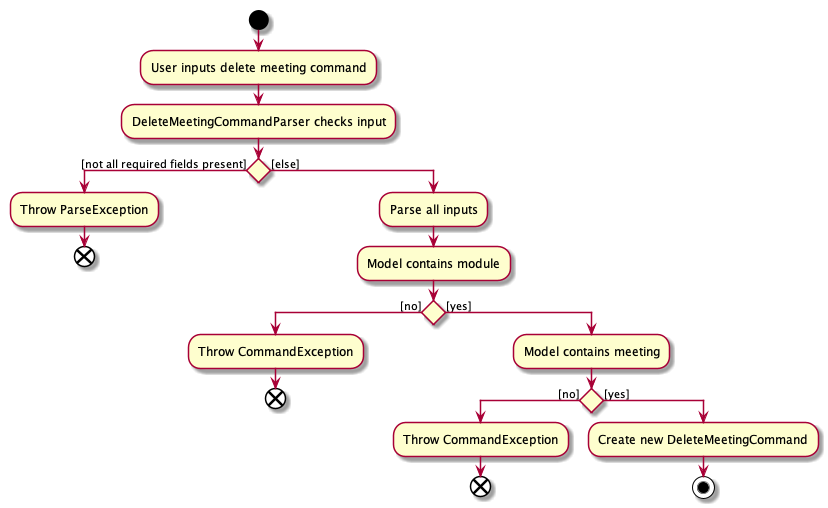

The diagram above was rendered by PlantUML. Its source (embedded in the PNG):
@startuml
start
:User inputs delete meeting command;
:DeleteMeetingCommandParser checks input;
if () then ([not all required fields present])
    :Throw ParseException;
    end
else ([else])
    :Parse all inputs;
    :Model contains module;
    if () then ([no])
        :Throw CommandException;
        end
    else ([yes])
        :Model contains meeting;
        if () then ([no])
            :Throw CommandException;
            end
        else ([yes])
            :Create new DeleteMeetingCommand;
            stop
@enduml